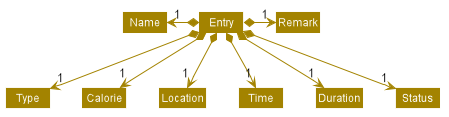

The diagram above was rendered by PlantUML. Its source (embedded in the PNG):
@startuml








skinparam BackgroundColor #FFFFFFF

skinparam Shadowing false

skinparam Class {
    FontColor #FFFFFF
    BorderThickness 1
    BorderColor #FFFFFF
    StereotypeFontColor #FFFFFF
    FontName Arial
}

skinparam Actor {
    BorderColor #000000
    Color #000000
    FontName Arial
}

skinparam Sequence {
    MessageAlign center
    BoxFontSize 15
    BoxPadding 0
    BoxFontColor #FFFFFF
    FontName Arial
}

skinparam Participant {
    FontColor #FFFFFFF
    Padding 20
}

skinparam MinClassWidth 50
skinparam ParticipantPadding 10
skinparam Shadowing false
skinparam DefaultTextAlignment center
skinparam packageStyle Rectangle

hide footbox
hide members
hide circle
skinparam arrowThickness 1.1
skinparam arrowColor #A38300
skinparam classBackgroundColor #A38300
skinparam classAttributeIconSize 0
skinparam classAttributeFontColor #FFFFFF

Class Entry {
 - type :Type
 - name : Name
 - time : Time
 - location : Location
 - calorie : Calorie
 - status : Status
 - remark : Remark
 - duration : Duration
 + getType()
 + getName()
 + getLocation()
 + getTime()
 + getDate()
 + getDateTime()
 + getEndTime()
 + getCalorie()
 + getCalorieValue()
 + getMinutes()
 + getHours()
 + getDuration()
 + addRemark(remark:Remark)
 + getRemark()
 + getStatus()
 + isFood()
 + isSports()
 + isDone()
 + isUndone()
 + isToday(dateStr: String)
 + isSameEntry(anotherEntry: Entry)
 + hasTimeClashes(anotherEntry: Entry)
 + hasTimeClashes(entry:Entry, toBeCompared: Entry)
}

Class Name {
 + value : String
 + isValidName()
}

Class Type {
 - value : String
 + isValidType()
 + getValue()
}

Class Calorie {
 + value : String
 + isValidCalorie()
 + getValue()
}

Class Location {
 + value : String
 + isValidLocation()
}

Class Time {
 + value : String
 + date : LocalDate
 + time : LocalTime
 + dateTime : LocalDateTime
 + isValidTime()
 + concat()
 + getDate()
 + getDateStr()
 + getDateTime()
}

Class Duration {
 + value : String
 + isValidDuration()
 + getValue()
 + getMinutes()
 + getHours()
}

Class Status {
 + value : String
 + isValidStatus()
}

Class Remark {
 + value : String
 + isValidRemark()
}

Entry *-left-> "1" Name
Entry *-right-> "1" Remark
Entry *-down-> "1" Calorie
Entry *-down-> "1" Location
Entry *-down-> "1" Time
Entry *-down-> "1" Duration
Entry *-down-> "1" Status
Entry *-down-> "1" Type

@enduml